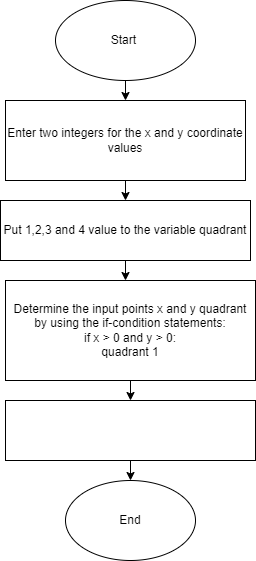

The diagram above was exported from draw.io. Its source (the exported page's mxGraphModel, read from the mxfile embedded in the PNG):
<mxGraphModel dx="388" dy="1487" grid="1" gridSize="10" guides="1" tooltips="1" connect="1" arrows="1" fold="1" page="1" pageScale="1" pageWidth="850" pageHeight="1100" math="0" shadow="0">
  <root>
    <mxCell id="0" />
    <mxCell id="1" parent="0" />
    <mxCell id="3" style="edgeStyle=none;html=1;" edge="1" parent="1" source="2">
      <mxGeometry relative="1" as="geometry">
        <mxPoint x="190" y="-220" as="targetPoint" />
      </mxGeometry>
    </mxCell>
    <mxCell id="2" value="Start&amp;nbsp;" style="ellipse;whiteSpace=wrap;html=1;" vertex="1" parent="1">
      <mxGeometry x="120" y="-320" width="140" height="80" as="geometry" />
    </mxCell>
    <mxCell id="5" style="edgeStyle=none;html=1;" edge="1" parent="1" source="4">
      <mxGeometry relative="1" as="geometry">
        <mxPoint x="190" y="-120" as="targetPoint" />
      </mxGeometry>
    </mxCell>
    <mxCell id="4" value="Enter two integers for the x and y coordinate values" style="rounded=0;whiteSpace=wrap;html=1;" vertex="1" parent="1">
      <mxGeometry x="70" y="-220" width="240" height="80" as="geometry" />
    </mxCell>
    <mxCell id="7" style="edgeStyle=none;html=1;" edge="1" parent="1" source="6">
      <mxGeometry relative="1" as="geometry">
        <mxPoint x="190" y="-40" as="targetPoint" />
      </mxGeometry>
    </mxCell>
    <mxCell id="6" value="Put 1,2,3 and 4 value to the variable quadrant" style="rounded=0;whiteSpace=wrap;html=1;" vertex="1" parent="1">
      <mxGeometry x="65" y="-120" width="250" height="60" as="geometry" />
    </mxCell>
    <mxCell id="9" style="edgeStyle=none;html=1;" edge="1" parent="1" source="8">
      <mxGeometry relative="1" as="geometry">
        <mxPoint x="195" y="80" as="targetPoint" />
      </mxGeometry>
    </mxCell>
    <mxCell id="8" value="Determine the input points x and y quadrant by using the if-condition statements:&lt;br&gt;if x &amp;gt; 0 and y &amp;gt; 0:&lt;br&gt;quadrant 1" style="rounded=0;whiteSpace=wrap;html=1;" vertex="1" parent="1">
      <mxGeometry x="70" y="-40" width="250" height="100" as="geometry" />
    </mxCell>
    <mxCell id="11" style="edgeStyle=none;html=1;" edge="1" parent="1" source="10">
      <mxGeometry relative="1" as="geometry">
        <mxPoint x="195" y="160" as="targetPoint" />
      </mxGeometry>
    </mxCell>
    <mxCell id="10" value="" style="rounded=0;whiteSpace=wrap;html=1;" vertex="1" parent="1">
      <mxGeometry x="70" y="80" width="250" height="60" as="geometry" />
    </mxCell>
    <mxCell id="12" value="End" style="ellipse;whiteSpace=wrap;html=1;" vertex="1" parent="1">
      <mxGeometry x="130" y="160" width="130" height="80" as="geometry" />
    </mxCell>
  </root>
</mxGraphModel>